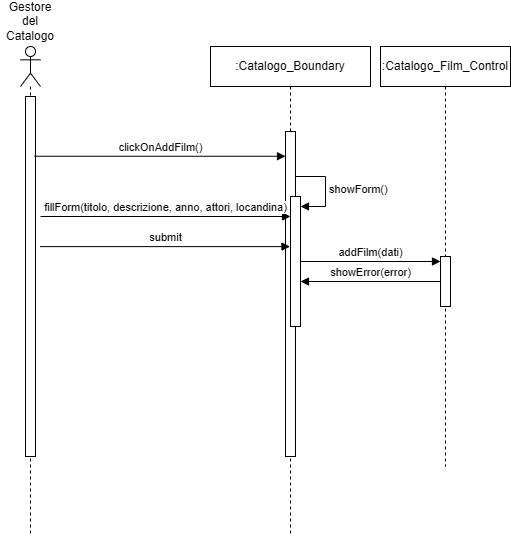

The diagram above was exported from draw.io. Its source (the exported page's mxGraphModel, read from the mxfile embedded in the PNG):
<mxGraphModel dx="1129" dy="893" grid="1" gridSize="10" guides="1" tooltips="1" connect="1" arrows="1" fold="1" page="1" pageScale="1" pageWidth="827" pageHeight="1169" math="0" shadow="0">
  <root>
    <mxCell id="0" />
    <mxCell id="1" parent="0" />
    <mxCell id="9kTAAeCxco8OFetZV73K-148" value="" style="shape=umlLifeline;perimeter=lifelinePerimeter;whiteSpace=wrap;html=1;container=1;dropTarget=0;collapsible=0;recursiveResize=0;outlineConnect=0;portConstraint=eastwest;newEdgeStyle={&quot;curved&quot;:0,&quot;rounded&quot;:0};participant=umlActor;" vertex="1" parent="1">
      <mxGeometry x="250" y="850" width="20" height="490" as="geometry" />
    </mxCell>
    <mxCell id="9kTAAeCxco8OFetZV73K-149" value="" style="html=1;points=[[0,0,0,0,5],[0,1,0,0,-5],[1,0,0,0,5],[1,1,0,0,-5]];perimeter=orthogonalPerimeter;outlineConnect=0;targetShapes=umlLifeline;portConstraint=eastwest;newEdgeStyle={&quot;curved&quot;:0,&quot;rounded&quot;:0};" vertex="1" parent="9kTAAeCxco8OFetZV73K-148">
      <mxGeometry x="5" y="50" width="10" height="360" as="geometry" />
    </mxCell>
    <mxCell id="9kTAAeCxco8OFetZV73K-150" value="Gestore del Catalogo" style="text;html=1;align=center;verticalAlign=middle;whiteSpace=wrap;rounded=0;" vertex="1" parent="1">
      <mxGeometry x="230" y="810" width="60" height="30" as="geometry" />
    </mxCell>
    <mxCell id="9kTAAeCxco8OFetZV73K-151" value="clickOnAddFilm()" style="html=1;verticalAlign=bottom;endArrow=block;curved=0;rounded=0;exitX=0.8;exitY=0.166;exitDx=0;exitDy=0;exitPerimeter=0;" edge="1" parent="1" target="9kTAAeCxco8OFetZV73K-153">
      <mxGeometry width="80" relative="1" as="geometry">
        <mxPoint x="264" y="959.76" as="sourcePoint" />
        <mxPoint x="420" y="960" as="targetPoint" />
      </mxGeometry>
    </mxCell>
    <mxCell id="9kTAAeCxco8OFetZV73K-152" value=":Catalogo_Boundary" style="shape=umlLifeline;perimeter=lifelinePerimeter;whiteSpace=wrap;html=1;container=1;dropTarget=0;collapsible=0;recursiveResize=0;outlineConnect=0;portConstraint=eastwest;newEdgeStyle={&quot;curved&quot;:0,&quot;rounded&quot;:0};" vertex="1" parent="1">
      <mxGeometry x="440" y="850" width="160" height="490" as="geometry" />
    </mxCell>
    <mxCell id="9kTAAeCxco8OFetZV73K-153" value="" style="html=1;points=[[0,0,0,0,5],[0,1,0,0,-5],[1,0,0,0,5],[1,1,0,0,-5]];perimeter=orthogonalPerimeter;outlineConnect=0;targetShapes=umlLifeline;portConstraint=eastwest;newEdgeStyle={&quot;curved&quot;:0,&quot;rounded&quot;:0};" vertex="1" parent="9kTAAeCxco8OFetZV73K-152">
      <mxGeometry x="75" y="85" width="10" height="325" as="geometry" />
    </mxCell>
    <mxCell id="9kTAAeCxco8OFetZV73K-154" value="" style="html=1;points=[[0,0,0,0,5],[0,1,0,0,-5],[1,0,0,0,5],[1,1,0,0,-5]];perimeter=orthogonalPerimeter;outlineConnect=0;targetShapes=umlLifeline;portConstraint=eastwest;newEdgeStyle={&quot;curved&quot;:0,&quot;rounded&quot;:0};" vertex="1" parent="9kTAAeCxco8OFetZV73K-152">
      <mxGeometry x="80" y="150" width="10" height="130" as="geometry" />
    </mxCell>
    <mxCell id="9kTAAeCxco8OFetZV73K-155" value="showForm()" style="html=1;align=left;spacingLeft=2;endArrow=block;rounded=0;edgeStyle=orthogonalEdgeStyle;curved=0;rounded=0;" edge="1" parent="9kTAAeCxco8OFetZV73K-152" target="9kTAAeCxco8OFetZV73K-154">
      <mxGeometry relative="1" as="geometry">
        <mxPoint x="85" y="130" as="sourcePoint" />
        <Array as="points">
          <mxPoint x="115" y="160" />
        </Array>
      </mxGeometry>
    </mxCell>
    <mxCell id="9kTAAeCxco8OFetZV73K-156" value=":Catalogo_Film_Control" style="shape=umlLifeline;perimeter=lifelinePerimeter;whiteSpace=wrap;html=1;container=1;dropTarget=0;collapsible=0;recursiveResize=0;outlineConnect=0;portConstraint=eastwest;newEdgeStyle={&quot;curved&quot;:0,&quot;rounded&quot;:0};" vertex="1" parent="1">
      <mxGeometry x="610" y="850" width="130" height="420" as="geometry" />
    </mxCell>
    <mxCell id="9kTAAeCxco8OFetZV73K-157" value="" style="html=1;points=[[0,0,0,0,5],[0,1,0,0,-5],[1,0,0,0,5],[1,1,0,0,-5]];perimeter=orthogonalPerimeter;outlineConnect=0;targetShapes=umlLifeline;portConstraint=eastwest;newEdgeStyle={&quot;curved&quot;:0,&quot;rounded&quot;:0};" vertex="1" parent="9kTAAeCxco8OFetZV73K-156">
      <mxGeometry x="60" y="210" width="10" height="50" as="geometry" />
    </mxCell>
    <mxCell id="9kTAAeCxco8OFetZV73K-158" value="fillForm(titolo, descrizione, anno, attori, locandina)" style="html=1;verticalAlign=bottom;endArrow=block;curved=0;rounded=0;" edge="1" parent="1" target="9kTAAeCxco8OFetZV73K-154">
      <mxGeometry width="80" relative="1" as="geometry">
        <mxPoint x="270" y="1020" as="sourcePoint" />
        <mxPoint x="420" y="1020" as="targetPoint" />
      </mxGeometry>
    </mxCell>
    <mxCell id="9kTAAeCxco8OFetZV73K-159" value="submit" style="html=1;verticalAlign=bottom;endArrow=block;curved=0;rounded=0;exitX=1.46;exitY=0.417;exitDx=0;exitDy=0;exitPerimeter=0;" edge="1" parent="1" source="9kTAAeCxco8OFetZV73K-149" target="9kTAAeCxco8OFetZV73K-152">
      <mxGeometry width="80" relative="1" as="geometry">
        <mxPoint x="270" y="1050" as="sourcePoint" />
        <mxPoint x="429.5" y="1050" as="targetPoint" />
      </mxGeometry>
    </mxCell>
    <mxCell id="9kTAAeCxco8OFetZV73K-160" value="addFilm(dati)" style="html=1;verticalAlign=bottom;endArrow=block;curved=0;rounded=0;" edge="1" parent="1" source="9kTAAeCxco8OFetZV73K-154" target="9kTAAeCxco8OFetZV73K-157">
      <mxGeometry width="80" relative="1" as="geometry">
        <mxPoint x="440" y="1070" as="sourcePoint" />
        <mxPoint x="570" y="1070" as="targetPoint" />
      </mxGeometry>
    </mxCell>
    <mxCell id="9kTAAeCxco8OFetZV73K-161" value="showError(error)" style="html=1;verticalAlign=bottom;endArrow=block;curved=0;rounded=0;" edge="1" parent="1" source="9kTAAeCxco8OFetZV73K-157" target="9kTAAeCxco8OFetZV73K-154">
      <mxGeometry width="80" relative="1" as="geometry">
        <mxPoint x="560" y="1100" as="sourcePoint" />
        <mxPoint x="640" y="1100" as="targetPoint" />
      </mxGeometry>
    </mxCell>
  </root>
</mxGraphModel>